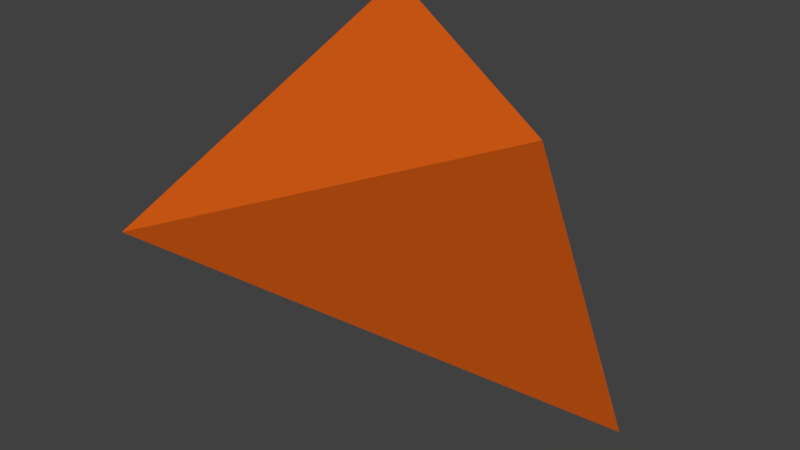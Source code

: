 # Source: fire_particle.blend  (saved by Blender 2.79.0; exported with 4.5.12 LTS)
import bpy
from mathutils import Matrix  # noqa: F401  (used for matrix-valued properties, if any)

bpy.ops.wm.read_factory_settings(use_empty=True)
scene = bpy.context.scene
scene.name = 'Scene'

# ---- collections
col_collection_1 = bpy.data.collections.new('Collection 1'); scene.collection.children.link(col_collection_1)

# ---- materials (node trees are filled in below, after node groups)
mat_material_001 = bpy.data.materials.new('Material.001')
mat_material_001.alpha_threshold = 0.0
mat_material_001.use_transparent_shadow = False
mat_material_001.diffuse_color = (0.8, 0.1288, 0.009789, 1.0)
mat_material_001.roughness = 0.5

# ---- material node trees

# ---- world
world_world = bpy.data.worlds.new('World'); scene.world = world_world
world_world.color = (0.05088, 0.05088, 0.05088)
world_world.use_sun_shadow = False
world_world.sun_shadow_jitter_overblur = 0.0
world_world.cycles.sampling_method = 'MANUAL'

# ---- meshes
me_cube_001 = bpy.data.meshes.new('Cube.001')
me_cube_001.from_pydata([(-0.05104, 0.05496, 0.04634), (0.06321, -0.02999, 0.04395), (-0.07526, -0.05106, -0.01754), (0.06308, 0.02609, -0.07275)], [], [(2, 1, 0), (2, 0, 3), (1, 3, 0), (3, 1, 2)])
me_cube_001.materials.append(mat_material_001)
me_cube_001.use_remesh_preserve_volume = False
me_cube_001.use_remesh_preserve_attributes = False
me_cube_001.use_mirror_vertex_groups = False
me_cube_001.update()

# ---- objects
ob_cube = bpy.data.objects.new('Cube', me_cube_001)

# ---- transforms, parenting, visibility, modifiers, constraints
ob_cube.location = (0.001122, 0.00228, 0.07972)
ob_cube.lineart.crease_threshold = 0.0

# ---- collection membership
col_collection_1.objects.link(ob_cube)

# ---- scene / render settings (as saved in the file)
scene.frame_start = 1; scene.frame_end = 250; scene.frame_set(1)
scene.render.engine = 'BLENDER_EEVEE_NEXT'
scene.render.resolution_percentage = 50
scene.render.dither_intensity = 0.0
scene.cycles.use_denoising = False
scene.cycles.samples = 128
scene.cycles.sampling_pattern = 'TABULATED_SOBOL'
scene.cycles.use_adaptive_sampling = False
scene.cycles.use_light_tree = False
scene.cycles.blur_glossy = 0.0
scene.cycles.sample_clamp_indirect = 0.0
scene.view_settings.view_transform = 'Standard'
bpy.context.view_layer.update()

# ---- added for rendering (the .blend has no active camera and no usable light): camera, sun
cam_auto = bpy.data.cameras.new('AutoCamera')
cam_auto.lens = 50.0
cam_auto.sensor_width = 36.0
cam_auto.clip_end = 1000.0
ob_auto_camera = bpy.data.objects.new('AutoCamera', cam_auto)
scene.collection.objects.link(ob_auto_camera)
ob_auto_camera.location = (0.190487, -0.230235, 0.222828)
ob_auto_camera.rotation_euler = (1.09748, -7.21219e-08, 0.694738)
scene.camera = ob_auto_camera
light_auto_sun = bpy.data.lights.new('AutoSun', 'SUN')
light_auto_sun.energy = 3.0
light_auto_sun.angle = 0.0523599
ob_auto_sun = bpy.data.objects.new('AutoSun', light_auto_sun)
scene.collection.objects.link(ob_auto_sun)
ob_auto_sun.rotation_euler = (0.872665, 0.174533, 0.523599)
bpy.context.view_layer.update()
